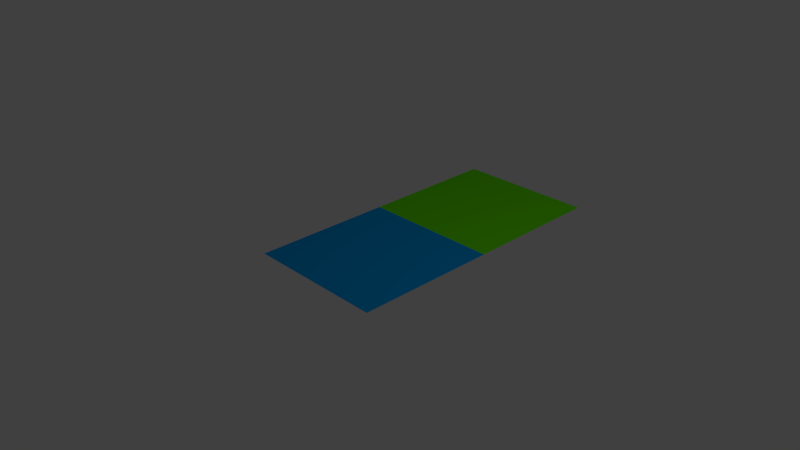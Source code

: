 # Source: OBJexportTest.blend  (saved by Blender 2.67.1; exported with 4.5.12 LTS)
import bpy
from mathutils import Matrix  # noqa: F401  (used for matrix-valued properties, if any)

bpy.ops.wm.read_factory_settings(use_empty=True)
scene = bpy.context.scene
scene.name = 'Scene'

# ---- collections
col_collection_1 = bpy.data.collections.new('Collection 1'); scene.collection.children.link(col_collection_1)

# ---- materials (node trees are filled in below, after node groups)
mat_material = bpy.data.materials.new('Material')
mat_material.alpha_threshold = 0.0
mat_material.use_transparent_shadow = False
mat_material.diffuse_color = (0.0, 0.3374, 0.8, 1.0)
mat_material.roughness = 0.5
mat_material.line_color = (0.0, 0.0, 0.0, 1.0)
mat_material_001 = bpy.data.materials.new('Material.001')
mat_material_001.alpha_threshold = 0.0
mat_material_001.use_transparent_shadow = False
mat_material_001.diffuse_color = (0.1364, 0.8, 0.0, 1.0)
mat_material_001.roughness = 0.5
mat_material_001.line_color = (0.0, 0.0, 0.0, 1.0)

# ---- material node trees

# ---- world
world_world = bpy.data.worlds.new('World'); scene.world = world_world
world_world.color = (0.05088, 0.05088, 0.05088)
world_world.use_sun_shadow = False
world_world.sun_shadow_jitter_overblur = 0.0
world_world.cycles.sampling_method = 'MANUAL'
world_world.cycles.sample_map_resolution = 256

# ---- cameras
cam_camera = bpy.data.cameras.new('Camera')
cam_camera.clip_end = 100.0
cam_camera.lens = 35.0
cam_camera.sensor_width = 32.0
cam_camera.sensor_height = 18.0
cam_camera.ortho_scale = 7.314
cam_camera.dof.focus_distance = 0.0
cam_camera.dof.aperture_fstop = 128.0

# ---- lights
light_lamp = bpy.data.lights.new('Lamp', 'POINT')
light_lamp.transmission_factor = 0.0
light_lamp.cutoff_distance = 30.0
light_lamp.energy = 100.0
light_lamp.shadow_buffer_clip_start = 1.001
light_lamp.shadow_soft_size = 0.1
light_lamp.shadow_maximum_resolution = 0.006
light_lamp.use_absolute_resolution = True
light_lamp.cycles.use_multiple_importance_sampling = False

# ---- meshes
me_plane = bpy.data.meshes.new('Plane')
me_plane.from_pydata([(1.0, -1.0, 0.0), (-1.0, -1.0, 0.0), (1.0, 1.0, 0.0), (-1.0, 1.0, 0.0), (1.0, 3.0, 0.0), (-1.0, 3.0, 0.0)], [], [(1, 0, 2, 3), (3, 2, 4, 5)])
me_plane.polygons.foreach_set('material_index', [0, 1])
_uv = me_plane.uv_layers.new(name='UV coord')
_uv.uv.foreach_set('vector', [0.5, 0.9999, 7.078e-05, 0.9999, 7.073e-05, 0.5, 0.5, 0.5, 0.5, 0.5, 7.073e-05, 0.5, 7.07e-05, 7.07e-05, 0.5, 7.07e-05])
me_plane.materials.append(mat_material)
me_plane.materials.append(mat_material_001)
me_plane.use_remesh_preserve_volume = False
me_plane.use_remesh_preserve_attributes = False
me_plane.use_mirror_vertex_groups = False
me_plane.update()

# ---- objects
ob_plane = bpy.data.objects.new('Plane', me_plane)
ob_lamp = bpy.data.objects.new('Lamp', light_lamp)
ob_camera = bpy.data.objects.new('Camera', cam_camera)

# ---- transforms, parenting, visibility, modifiers, constraints
ob_plane.location = (0.0, 0.0, 0.0)
ob_plane.lineart.crease_threshold = 0.0
ob_lamp.location = (4.076, 1.005, 5.904)
ob_lamp.rotation_euler = (0.6503, 0.05522, 1.866)
ob_lamp.lock_rotations_4d = False
ob_lamp.empty_display_type = 'ARROWS'
ob_lamp.color = (0.0, 0.0, 0.0, 0.0)
ob_lamp.lineart.crease_threshold = 0.0
ob_camera.location = (7.481, -6.508, 5.344)
ob_camera.rotation_euler = (1.109, 0.01082, 0.8149)
ob_camera.lock_rotations_4d = False
ob_camera.empty_display_type = 'ARROWS'
ob_camera.color = (0.0, 0.0, 0.0, 0.0)
ob_camera.display_type = 'WIRE'
ob_camera.lineart.crease_threshold = 0.0

# ---- collection membership
col_collection_1.objects.link(ob_plane)
col_collection_1.objects.link(ob_lamp)
col_collection_1.objects.link(ob_camera)

# ---- scene / render settings (as saved in the file)
scene.camera = ob_camera
scene.frame_start = 1; scene.frame_end = 250; scene.frame_set(1)
scene.render.engine = 'BLENDER_EEVEE_NEXT'
scene.render.image_settings.color_mode = 'RGB'
scene.render.image_settings.compression = 90
scene.render.resolution_percentage = 50
scene.render.dither_intensity = 0.0
scene.cycles.use_denoising = False
scene.cycles.samples = 10
scene.cycles.sampling_pattern = 'TABULATED_SOBOL'
scene.cycles.light_sampling_threshold = 0.0
scene.cycles.use_adaptive_sampling = False
scene.cycles.use_light_tree = False
scene.cycles.blur_glossy = 0.0
scene.cycles.volume_bounces = 1
scene.cycles.pixel_filter_type = 'GAUSSIAN'
scene.cycles.sample_clamp_indirect = 0.0
scene.view_settings.view_transform = 'Standard'
bpy.context.view_layer.update()
